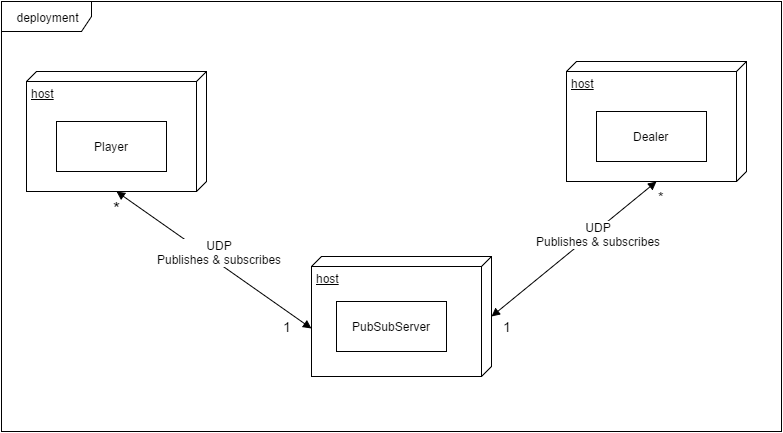

The diagram above was exported from draw.io. Its source (the exported page's mxGraphModel, read from the mxfile embedded in the PNG):
<mxGraphModel dx="1346" dy="595" grid="1" gridSize="10" guides="1" tooltips="1" connect="1" arrows="1" fold="1" page="1" pageScale="1" pageWidth="850" pageHeight="1100" background="#ffffff" math="0" shadow="0">
  <root>
    <mxCell id="0" />
    <mxCell id="1" parent="0" />
    <mxCell id="2" value="host" style="verticalAlign=top;align=left;spacingTop=8;spacingLeft=2;spacingRight=12;shape=cube;size=10;direction=south;fontStyle=4;html=1;" parent="1" vertex="1">
      <mxGeometry x="35" y="80" width="180" height="120" as="geometry" />
    </mxCell>
    <mxCell id="3" value="host" style="verticalAlign=top;align=left;spacingTop=8;spacingLeft=2;spacingRight=12;shape=cube;size=10;direction=south;fontStyle=4;html=1;" parent="1" vertex="1">
      <mxGeometry x="320" y="265" width="180" height="120" as="geometry" />
    </mxCell>
    <mxCell id="4" value="host" style="verticalAlign=top;align=left;spacingTop=8;spacingLeft=2;spacingRight=12;shape=cube;size=10;direction=south;fontStyle=4;html=1;" parent="1" vertex="1">
      <mxGeometry x="575" y="70" width="180" height="120" as="geometry" />
    </mxCell>
    <mxCell id="6" value="Player" style="html=1;" parent="1" vertex="1">
      <mxGeometry x="65" y="130" width="110" height="50" as="geometry" />
    </mxCell>
    <mxCell id="7" value="PubSubServer" style="html=1;" parent="1" vertex="1">
      <mxGeometry x="345" y="310" width="110" height="50" as="geometry" />
    </mxCell>
    <mxCell id="8" value="Dealer" style="html=1;" parent="1" vertex="1">
      <mxGeometry x="605" y="120" width="110" height="50" as="geometry" />
    </mxCell>
    <mxCell id="9" value="" style="endArrow=block;startArrow=block;endFill=1;startFill=1;html=1;exitX=1;exitY=0.5;" parent="1" source="2" edge="1">
      <mxGeometry width="160" relative="1" as="geometry">
        <mxPoint x="195" y="370" as="sourcePoint" />
        <mxPoint x="320" y="337" as="targetPoint" />
      </mxGeometry>
    </mxCell>
    <mxCell id="11" value="" style="endArrow=block;startArrow=block;endFill=1;startFill=1;html=1;exitX=0.5;exitY=0;entryX=1;entryY=0.5;" parent="1" source="3" target="4" edge="1">
      <mxGeometry width="160" relative="1" as="geometry">
        <mxPoint x="505" y="370" as="sourcePoint" />
        <mxPoint x="635" y="370" as="targetPoint" />
      </mxGeometry>
    </mxCell>
    <mxCell id="12" value="UDP&lt;div&gt;Publishes &amp;amp; subscribes&lt;/div&gt;" style="text;html=1;resizable=0;points=[];align=center;verticalAlign=middle;labelBackgroundColor=#ffffff;" parent="11" vertex="1" connectable="0">
      <mxGeometry x="-0.2148" relative="1" as="geometry">
        <mxPoint x="41" y="-29" as="offset" />
      </mxGeometry>
    </mxCell>
    <mxCell id="13" value="UDP&lt;div&gt;Publishes &amp;amp; subscribes&lt;/div&gt;" style="text;html=1;resizable=0;points=[];align=center;verticalAlign=middle;labelBackgroundColor=#ffffff;direction=south;" parent="1" vertex="1" connectable="0">
      <mxGeometry x="215" y="290" as="geometry">
        <mxPoint x="12" y="-30" as="offset" />
      </mxGeometry>
    </mxCell>
    <mxCell id="15" value="deployment" style="shape=umlFrame;whiteSpace=wrap;html=1;width=90;height=30;" parent="1" vertex="1">
      <mxGeometry x="10" y="10" width="780" height="430" as="geometry" />
    </mxCell>
    <mxCell id="16" value="&lt;font style=&quot;font-size: 18px&quot;&gt;*&lt;/font&gt;" style="text;html=1;resizable=0;points=[];autosize=1;align=left;verticalAlign=top;spacingTop=-4;" parent="1" vertex="1">
      <mxGeometry x="120" y="205" width="20" height="20" as="geometry" />
    </mxCell>
    <mxCell id="17" value="&lt;font style=&quot;font-size: 14px&quot;&gt;1&lt;/font&gt;" style="text;html=1;resizable=0;points=[];autosize=1;align=left;verticalAlign=top;spacingTop=-4;" parent="1" vertex="1">
      <mxGeometry x="290" y="325" width="20" height="20" as="geometry" />
    </mxCell>
    <mxCell id="18" value="&lt;font style=&quot;font-size: 14px&quot;&gt;1&lt;/font&gt;" style="text;html=1;resizable=0;points=[];autosize=1;align=left;verticalAlign=top;spacingTop=-4;" parent="1" vertex="1">
      <mxGeometry x="510" y="325" width="20" height="20" as="geometry" />
    </mxCell>
    <mxCell id="19" value="&lt;font style=&quot;font-size: 14px&quot;&gt;*&lt;/font&gt;" style="text;html=1;resizable=0;points=[];autosize=1;align=left;verticalAlign=top;spacingTop=-4;" parent="1" vertex="1">
      <mxGeometry x="665" y="195" width="20" height="20" as="geometry" />
    </mxCell>
  </root>
</mxGraphModel>